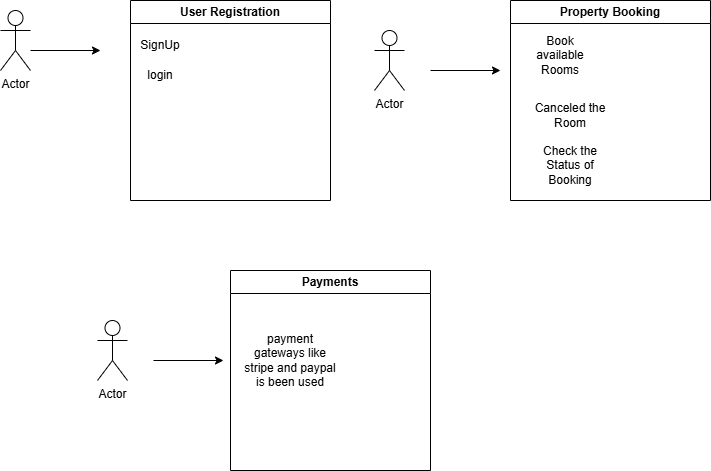

The diagram above was exported from draw.io. Its source (the exported page's mxGraphModel, read from the mxfile embedded in the PNG):
<mxGraphModel dx="872" dy="511" grid="1" gridSize="10" guides="1" tooltips="1" connect="1" arrows="1" fold="1" page="1" pageScale="1" pageWidth="827" pageHeight="1169" math="0" shadow="0">
  <root>
    <mxCell id="0" />
    <mxCell id="1" parent="0" />
    <mxCell id="3T4elqvzrEM4ck51WnsQ-1" value="Actor" style="shape=umlActor;verticalLabelPosition=bottom;verticalAlign=top;html=1;outlineConnect=0;" vertex="1" parent="1">
      <mxGeometry x="414" y="60" width="30" height="60" as="geometry" />
    </mxCell>
    <mxCell id="3T4elqvzrEM4ck51WnsQ-3" value="" style="endArrow=classic;html=1;rounded=0;" edge="1" parent="1">
      <mxGeometry width="50" height="50" relative="1" as="geometry">
        <mxPoint x="70" y="80" as="sourcePoint" />
        <mxPoint x="140" y="80" as="targetPoint" />
      </mxGeometry>
    </mxCell>
    <mxCell id="3T4elqvzrEM4ck51WnsQ-4" value="User Registration" style="swimlane;whiteSpace=wrap;html=1;" vertex="1" parent="1">
      <mxGeometry x="170" y="30" width="200" height="200" as="geometry" />
    </mxCell>
    <mxCell id="3T4elqvzrEM4ck51WnsQ-9" value="login" style="text;html=1;whiteSpace=wrap;strokeColor=none;fillColor=none;align=center;verticalAlign=middle;rounded=0;" vertex="1" parent="3T4elqvzrEM4ck51WnsQ-4">
      <mxGeometry y="60" width="60" height="30" as="geometry" />
    </mxCell>
    <mxCell id="3T4elqvzrEM4ck51WnsQ-5" value="Property Booking" style="swimlane;whiteSpace=wrap;html=1;" vertex="1" parent="1">
      <mxGeometry x="550" y="30" width="200" height="200" as="geometry" />
    </mxCell>
    <mxCell id="3T4elqvzrEM4ck51WnsQ-11" value="Book available Rooms" style="text;html=1;whiteSpace=wrap;strokeColor=none;fillColor=none;align=center;verticalAlign=middle;rounded=0;" vertex="1" parent="3T4elqvzrEM4ck51WnsQ-5">
      <mxGeometry x="10" y="30" width="80" height="50" as="geometry" />
    </mxCell>
    <mxCell id="3T4elqvzrEM4ck51WnsQ-12" value="Canceled the Room" style="text;html=1;whiteSpace=wrap;strokeColor=none;fillColor=none;align=center;verticalAlign=middle;rounded=0;" vertex="1" parent="3T4elqvzrEM4ck51WnsQ-5">
      <mxGeometry x="20" y="90" width="80" height="50" as="geometry" />
    </mxCell>
    <mxCell id="3T4elqvzrEM4ck51WnsQ-13" value="Check the Status of Booking" style="text;html=1;whiteSpace=wrap;strokeColor=none;fillColor=none;align=center;verticalAlign=middle;rounded=0;" vertex="1" parent="3T4elqvzrEM4ck51WnsQ-5">
      <mxGeometry x="20" y="140" width="80" height="50" as="geometry" />
    </mxCell>
    <mxCell id="3T4elqvzrEM4ck51WnsQ-6" value="Payments" style="swimlane;whiteSpace=wrap;html=1;" vertex="1" parent="1">
      <mxGeometry x="270" y="300" width="200" height="200" as="geometry" />
    </mxCell>
    <mxCell id="3T4elqvzrEM4ck51WnsQ-16" value="payment gateways like stripe and paypal is been used" style="text;html=1;whiteSpace=wrap;strokeColor=none;fillColor=none;align=center;verticalAlign=middle;rounded=0;" vertex="1" parent="3T4elqvzrEM4ck51WnsQ-6">
      <mxGeometry x="10" y="60" width="100" height="60" as="geometry" />
    </mxCell>
    <mxCell id="3T4elqvzrEM4ck51WnsQ-8" value="SignUp" style="text;html=1;whiteSpace=wrap;strokeColor=none;fillColor=none;align=center;verticalAlign=middle;rounded=0;" vertex="1" parent="1">
      <mxGeometry x="170" y="60" width="60" height="30" as="geometry" />
    </mxCell>
    <mxCell id="3T4elqvzrEM4ck51WnsQ-14" value="Actor" style="shape=umlActor;verticalLabelPosition=bottom;verticalAlign=top;html=1;outlineConnect=0;" vertex="1" parent="1">
      <mxGeometry x="40" y="40" width="30" height="60" as="geometry" />
    </mxCell>
    <mxCell id="3T4elqvzrEM4ck51WnsQ-15" value="" style="endArrow=classic;html=1;rounded=0;" edge="1" parent="1">
      <mxGeometry width="50" height="50" relative="1" as="geometry">
        <mxPoint x="470" y="100" as="sourcePoint" />
        <mxPoint x="540" y="100" as="targetPoint" />
      </mxGeometry>
    </mxCell>
    <mxCell id="3T4elqvzrEM4ck51WnsQ-17" value="Actor" style="shape=umlActor;verticalLabelPosition=bottom;verticalAlign=top;html=1;outlineConnect=0;" vertex="1" parent="1">
      <mxGeometry x="137" y="350" width="30" height="60" as="geometry" />
    </mxCell>
    <mxCell id="3T4elqvzrEM4ck51WnsQ-18" value="" style="endArrow=classic;html=1;rounded=0;" edge="1" parent="1">
      <mxGeometry width="50" height="50" relative="1" as="geometry">
        <mxPoint x="193" y="390" as="sourcePoint" />
        <mxPoint x="263" y="390" as="targetPoint" />
      </mxGeometry>
    </mxCell>
  </root>
</mxGraphModel>